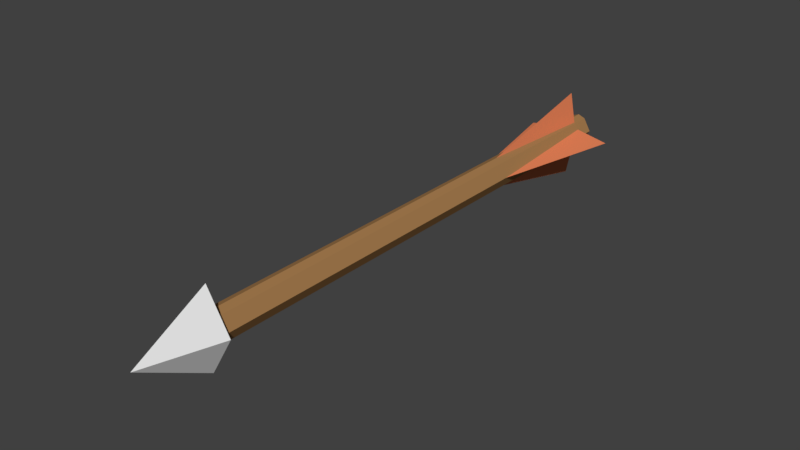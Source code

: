 # Source: Arrow.blend  (saved by Blender 2.79.0; exported with 4.5.12 LTS)
import bpy
from mathutils import Matrix  # noqa: F401  (used for matrix-valued properties, if any)

bpy.ops.wm.read_factory_settings(use_empty=True)
scene = bpy.context.scene
scene.name = 'Scene'

# ---- collections
col_collection_1 = bpy.data.collections.new('Collection 1'); scene.collection.children.link(col_collection_1)

# ---- materials (node trees are filled in below, after node groups)
mat_arrowfeather = bpy.data.materials.new('ArrowFeather')
mat_arrowfeather.alpha_threshold = 0.0
mat_arrowfeather.use_transparent_shadow = False
mat_arrowfeather.diffuse_color = (0.8, 0.2322, 0.101, 1.0)
mat_arrowfeather.specular_color = (1.0, 0.1007, 0.09328)
mat_arrowfeather.roughness = 0.5
mat_arrowfeather.specular_intensity = 0.4028
mat_arrowhead = bpy.data.materials.new('ArrowHead')
mat_arrowhead.alpha_threshold = 0.0
mat_arrowhead.use_transparent_shadow = False
mat_arrowhead.roughness = 0.5
mat_arrowhead.specular_intensity = 0.6919
mat_arrowstick = bpy.data.materials.new('ArrowStick')
mat_arrowstick.alpha_threshold = 0.0
mat_arrowstick.use_transparent_shadow = False
mat_arrowstick.diffuse_color = (0.3786, 0.2006, 0.07757, 1.0)
mat_arrowstick.roughness = 0.5
mat_arrowstick.specular_intensity = 0.0

# ---- material node trees

# ---- world
world_world = bpy.data.worlds.new('World'); scene.world = world_world
world_world.color = (0.05088, 0.05088, 0.05088)
world_world.use_sun_shadow = False
world_world.sun_shadow_jitter_overblur = 0.0
world_world.cycles.sampling_method = 'MANUAL'

# ---- meshes
me_arrow = bpy.data.meshes.new('Arrow')
me_arrow.from_pydata([(-0.03272, -1.314, -0.05594), (-0.03161, 0.9934, -0.05556), (-0.03114, 0.9143, -0.0316), (-0.06518, -1.314, 0.0), (-0.06407, 0.9934, 0.0), (-0.03272, -1.314, 0.05594), (-0.03161, 0.9934, 0.05556), (-0.1015, -1.273, 7.451e-09), (-0.03114, 0.9143, 0.0316), (-0.1943, 0.9144, 1.49e-08), (0.0, -1.273, -0.1733), (0.03272, -1.314, -0.05594), (0.03161, 0.9934, -0.05556), (0.0, 0.9143, -0.1948), (0.03114, 0.9143, -0.0316), (0.0, -1.314, -0.06832), (0.0, 0.9934, -0.06795), (1.49e-08, -1.273, 0.1733), (0.06518, -1.314, 0.0), (0.06407, 0.9934, 0.0), (0.03272, -1.314, 0.05594), (0.03161, 0.9934, 0.05556), (0.1015, -1.273, -7.451e-09), (1.63e-09, -1.595, -2.328e-10), (1.49e-08, 0.9143, 0.1948), (0.03114, 0.9143, 0.0316), (0.1943, 0.9144, -1.49e-08), (7.451e-09, -1.314, 0.06832), (1.63e-09, 0.02659, -2.328e-10), (7.451e-09, 0.9934, 0.06795), (1.63e-09, 0.9934, -2.328e-10), (1.63e-09, 0.9143, -2.328e-10)], [], [(1, 0, 3, 4), (10, 23, 7), (13, 28, 2), (2, 28, 9), (1, 16, 15, 0), (4, 30, 16, 1), (9, 31, 2), (2, 31, 13), (6, 4, 3, 5), (17, 7, 23), (24, 8, 28), (8, 9, 28), (6, 5, 27, 29), (4, 6, 29, 30), (9, 8, 31), (8, 24, 31), (12, 19, 18, 11), (10, 22, 23), (13, 14, 28), (14, 26, 28), (12, 11, 15, 16), (19, 12, 16, 30), (26, 14, 31), (14, 13, 31), (21, 20, 18, 19), (17, 23, 22), (24, 28, 25), (25, 28, 26), (21, 29, 27, 20), (19, 30, 29, 21), (26, 31, 25), (25, 31, 24)])
me_arrow.polygons.foreach_set('material_index', [2, 1, 0, 0, 2, 2, 0, 0, 2, 1, 0, 0, 2, 2, 0, 0, 2, 1, 0, 0, 2, 2, 0, 0, 2, 1, 0, 0, 2, 2, 0, 0])
me_arrow.materials.append(mat_arrowfeather)
me_arrow.materials.append(mat_arrowhead)
me_arrow.materials.append(mat_arrowstick)
me_arrow.use_remesh_preserve_volume = False
me_arrow.use_remesh_preserve_attributes = False
me_arrow.use_mirror_vertex_groups = False
me_arrow.update()

# ---- objects
ob_arrow = bpy.data.objects.new('Arrow', me_arrow)

# ---- transforms, parenting, visibility, modifiers, constraints
ob_arrow.location = (0.0, 0.0, 0.0)
ob_arrow.lineart.crease_threshold = 0.0

# ---- collection membership
col_collection_1.objects.link(ob_arrow)

# ---- scene / render settings (as saved in the file)
scene.frame_start = 1; scene.frame_end = 250; scene.frame_set(1)
scene.render.engine = 'BLENDER_EEVEE_NEXT'
scene.render.resolution_percentage = 50
scene.render.dither_intensity = 0.0
scene.cycles.use_denoising = False
scene.cycles.samples = 128
scene.cycles.sampling_pattern = 'TABULATED_SOBOL'
scene.cycles.use_adaptive_sampling = False
scene.cycles.use_light_tree = False
scene.cycles.blur_glossy = 0.0
scene.cycles.sample_clamp_indirect = 0.0
scene.view_settings.view_transform = 'Standard'
bpy.context.view_layer.update()

# ---- added for rendering (the .blend has no active camera and no usable light): camera, sun
cam_auto = bpy.data.cameras.new('AutoCamera')
cam_auto.lens = 50.0
cam_auto.sensor_width = 36.0
cam_auto.clip_end = 1000.0
ob_auto_camera = bpy.data.objects.new('AutoCamera', cam_auto)
scene.collection.objects.link(ob_auto_camera)
ob_auto_camera.location = (2.44875, -3.23952, 1.959)
ob_auto_camera.rotation_euler = (1.09748, -7.21219e-08, 0.694738)
scene.camera = ob_auto_camera
light_auto_sun = bpy.data.lights.new('AutoSun', 'SUN')
light_auto_sun.energy = 3.0
light_auto_sun.angle = 0.0523599
ob_auto_sun = bpy.data.objects.new('AutoSun', light_auto_sun)
scene.collection.objects.link(ob_auto_sun)
ob_auto_sun.rotation_euler = (0.872665, 0.174533, 0.523599)
bpy.context.view_layer.update()
